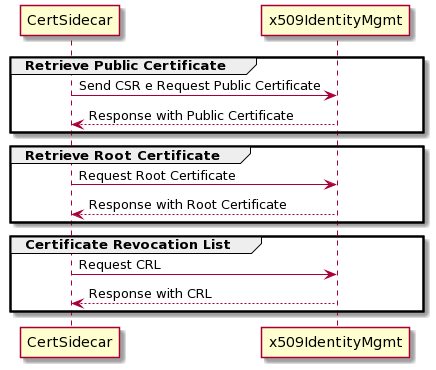

The diagram above was rendered by PlantUML. Its source (embedded in the PNG):
@startuml
group Retrieve Public Certificate
    CertSidecar -> x509IdentityMgmt: Send CSR e Request Public Certificate
    x509IdentityMgmt -->  CertSidecar: Response with Public Certificate
end

group Retrieve Root Certificate
    CertSidecar -> x509IdentityMgmt: Request Root Certificate
    x509IdentityMgmt -->  CertSidecar: Response with Root Certificate
end


group Certificate Revocation List
    CertSidecar -> x509IdentityMgmt: Request CRL
    x509IdentityMgmt -->  CertSidecar: Response with CRL
end
@enduml